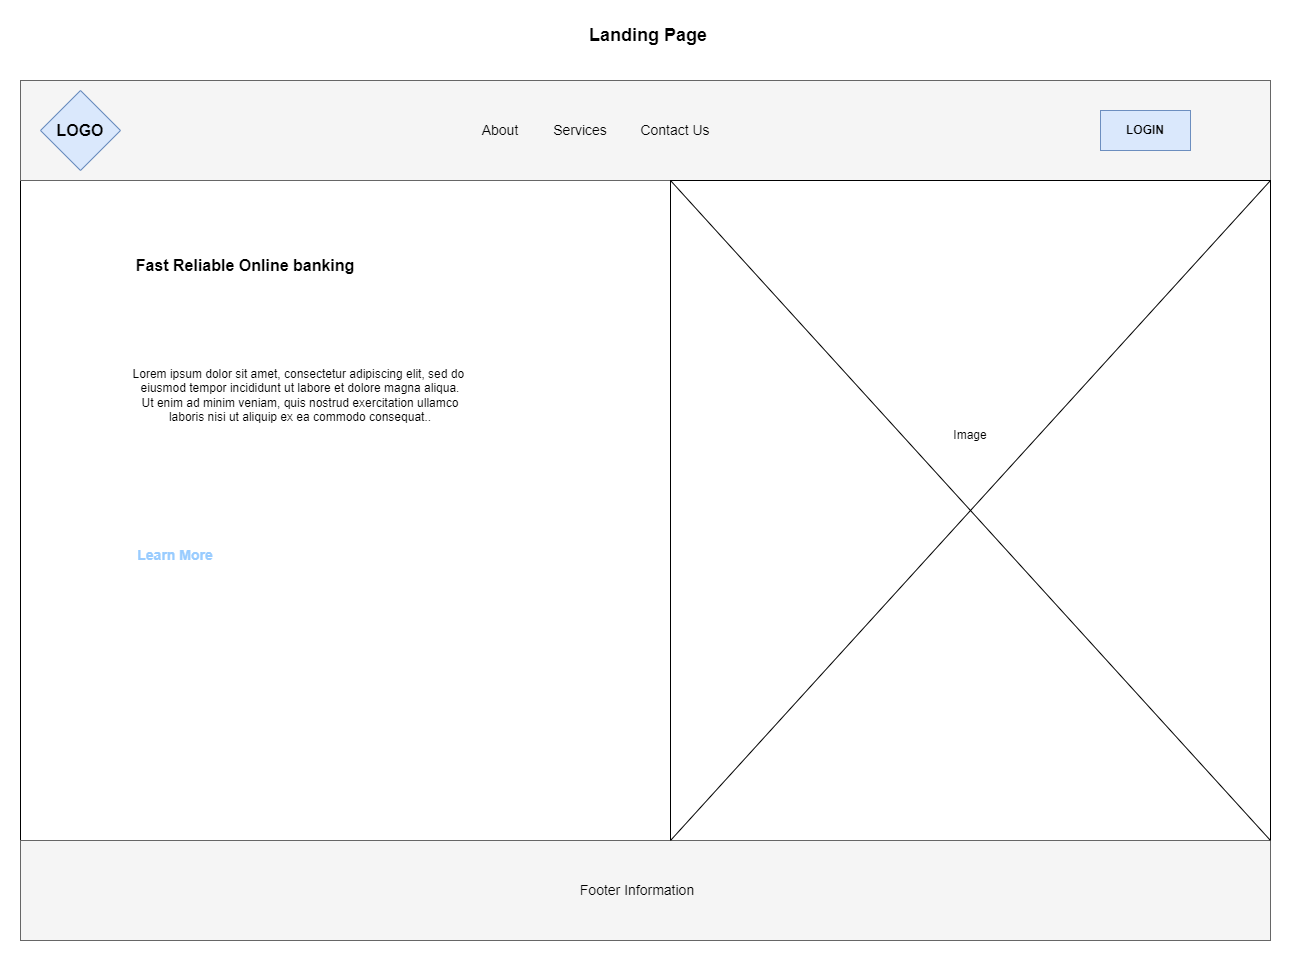

The diagram above was exported from draw.io. Its source (the exported page's mxGraphModel, read from the mxfile embedded in the PNG):
<mxGraphModel dx="3311" dy="1234" grid="1" gridSize="10" guides="1" tooltips="1" connect="1" arrows="1" fold="1" page="1" pageScale="1" pageWidth="827" pageHeight="1169" math="0" shadow="0">
  <root>
    <mxCell id="0" />
    <mxCell id="1" parent="0" />
    <mxCell id="xWcjb8qhsKGaQlNw6-6s-1" value="" style="rounded=0;whiteSpace=wrap;html=1;" parent="1" vertex="1">
      <mxGeometry x="-170" y="170" width="1250" height="860" as="geometry" />
    </mxCell>
    <mxCell id="xWcjb8qhsKGaQlNw6-6s-2" value="" style="rounded=0;whiteSpace=wrap;html=1;fillColor=#f5f5f5;fontColor=#333333;strokeColor=#666666;" parent="1" vertex="1">
      <mxGeometry x="-170" y="170" width="1250" height="100" as="geometry" />
    </mxCell>
    <mxCell id="xWcjb8qhsKGaQlNw6-6s-4" value="&lt;font size=&quot;3&quot;&gt;&lt;b&gt;LOGO&lt;/b&gt;&lt;/font&gt;" style="rhombus;whiteSpace=wrap;html=1;fillColor=#dae8fc;strokeColor=#6c8ebf;" parent="1" vertex="1">
      <mxGeometry x="-150" y="180" width="80" height="80" as="geometry" />
    </mxCell>
    <mxCell id="xWcjb8qhsKGaQlNw6-6s-7" value="&lt;font style=&quot;font-size: 14px;&quot;&gt;About&lt;/font&gt;" style="text;html=1;align=center;verticalAlign=middle;whiteSpace=wrap;rounded=0;" parent="1" vertex="1">
      <mxGeometry x="280" y="205" width="60" height="30" as="geometry" />
    </mxCell>
    <mxCell id="xWcjb8qhsKGaQlNw6-6s-8" value="&lt;font style=&quot;font-size: 14px;&quot;&gt;Services&lt;/font&gt;" style="text;html=1;align=center;verticalAlign=middle;whiteSpace=wrap;rounded=0;" parent="1" vertex="1">
      <mxGeometry x="360" y="205" width="60" height="30" as="geometry" />
    </mxCell>
    <mxCell id="xWcjb8qhsKGaQlNw6-6s-9" value="&lt;font style=&quot;font-size: 14px;&quot;&gt;Contact Us&lt;/font&gt;" style="text;html=1;align=center;verticalAlign=middle;whiteSpace=wrap;rounded=0;" parent="1" vertex="1">
      <mxGeometry x="440" y="205" width="90" height="30" as="geometry" />
    </mxCell>
    <mxCell id="xWcjb8qhsKGaQlNw6-6s-10" value="&lt;b&gt;LOGIN&lt;/b&gt;" style="rounded=0;whiteSpace=wrap;html=1;fillColor=#dae8fc;strokeColor=#6c8ebf;" parent="1" vertex="1">
      <mxGeometry x="910" y="200" width="90" height="40" as="geometry" />
    </mxCell>
    <mxCell id="xWcjb8qhsKGaQlNw6-6s-12" value="" style="rounded=0;whiteSpace=wrap;html=1;" parent="1" vertex="1">
      <mxGeometry x="480" y="270" width="600" height="660" as="geometry" />
    </mxCell>
    <mxCell id="xWcjb8qhsKGaQlNw6-6s-13" value="" style="rounded=0;whiteSpace=wrap;html=1;fillColor=#f5f5f5;fontColor=#333333;strokeColor=#666666;" parent="1" vertex="1">
      <mxGeometry x="-170" y="930" width="1250" height="100" as="geometry" />
    </mxCell>
    <mxCell id="xWcjb8qhsKGaQlNw6-6s-14" value="" style="endArrow=none;html=1;rounded=0;entryX=1;entryY=1;entryDx=0;entryDy=0;" parent="1" source="xWcjb8qhsKGaQlNw6-6s-12" target="xWcjb8qhsKGaQlNw6-6s-2" edge="1">
      <mxGeometry width="50" height="50" relative="1" as="geometry">
        <mxPoint x="380" y="650" as="sourcePoint" />
        <mxPoint x="430" y="600" as="targetPoint" />
      </mxGeometry>
    </mxCell>
    <mxCell id="xWcjb8qhsKGaQlNw6-6s-15" value="" style="endArrow=none;html=1;rounded=0;entryX=1;entryY=0;entryDx=0;entryDy=0;exitX=0;exitY=1;exitDx=0;exitDy=0;" parent="1" source="xWcjb8qhsKGaQlNw6-6s-12" target="xWcjb8qhsKGaQlNw6-6s-12" edge="1">
      <mxGeometry width="50" height="50" relative="1" as="geometry">
        <mxPoint x="478" y="920" as="sourcePoint" />
        <mxPoint x="430" y="600" as="targetPoint" />
      </mxGeometry>
    </mxCell>
    <mxCell id="xWcjb8qhsKGaQlNw6-6s-16" value="" style="endArrow=none;html=1;rounded=0;entryX=1;entryY=0;entryDx=0;entryDy=0;exitX=0;exitY=0;exitDx=0;exitDy=0;" parent="1" source="xWcjb8qhsKGaQlNw6-6s-12" target="xWcjb8qhsKGaQlNw6-6s-13" edge="1">
      <mxGeometry width="50" height="50" relative="1" as="geometry">
        <mxPoint x="380" y="650" as="sourcePoint" />
        <mxPoint x="430" y="600" as="targetPoint" />
      </mxGeometry>
    </mxCell>
    <mxCell id="xWcjb8qhsKGaQlNw6-6s-17" value="Image" style="text;html=1;align=center;verticalAlign=middle;whiteSpace=wrap;rounded=0;" parent="1" vertex="1">
      <mxGeometry x="750" y="510" width="60" height="30" as="geometry" />
    </mxCell>
    <mxCell id="xWcjb8qhsKGaQlNw6-6s-18" value="&lt;font size=&quot;3&quot;&gt;&lt;b&gt;Fast Reliable Online banking&lt;/b&gt;&lt;/font&gt;" style="text;html=1;align=center;verticalAlign=middle;whiteSpace=wrap;rounded=0;" parent="1" vertex="1">
      <mxGeometry x="-80" y="340" width="270" height="30" as="geometry" />
    </mxCell>
    <mxCell id="xWcjb8qhsKGaQlNw6-6s-19" value="&lt;div&gt;&lt;span&gt;&lt;/span&gt;&lt;span&gt;&lt;/span&gt;&lt;/div&gt;&lt;span style=&quot;white-space-collapse: preserve;&quot;&gt;Lorem ipsum dolor sit amet, consectetur adipiscing elit, sed do &lt;br&gt;eiusmod tempor incididunt ut labore et dolore magna aliqua.&lt;br&gt; Ut enim ad minim veniam, quis nostrud exercitation ullamco &lt;br&gt;laboris nisi ut aliquip ex ea commodo consequat..&lt;/span&gt;" style="text;html=1;align=center;verticalAlign=middle;whiteSpace=wrap;rounded=0;" parent="1" vertex="1">
      <mxGeometry x="-100" y="450" width="420" height="70" as="geometry" />
    </mxCell>
    <mxCell id="xWcjb8qhsKGaQlNw6-6s-20" value="&lt;font style=&quot;font-size: 14px;&quot;&gt;&lt;b&gt;Learn More&lt;/b&gt;&lt;/font&gt;" style="text;html=1;align=center;verticalAlign=middle;whiteSpace=wrap;rounded=0;fontColor=#99CCFF;" parent="1" vertex="1">
      <mxGeometry x="-70" y="630" width="110" height="30" as="geometry" />
    </mxCell>
    <mxCell id="xWcjb8qhsKGaQlNw6-6s-22" value="&lt;font style=&quot;font-size: 14px;&quot;&gt;Footer Information&lt;/font&gt;" style="text;html=1;align=center;verticalAlign=middle;whiteSpace=wrap;rounded=0;" parent="1" vertex="1">
      <mxGeometry x="384" y="965" width="126" height="30" as="geometry" />
    </mxCell>
    <mxCell id="xWcjb8qhsKGaQlNw6-6s-23" value="&lt;font style=&quot;font-size: 18px;&quot;&gt;&lt;b&gt;Landing Page&lt;/b&gt;&lt;/font&gt;" style="text;html=1;align=center;verticalAlign=middle;whiteSpace=wrap;rounded=0;" parent="1" vertex="1">
      <mxGeometry x="370" y="110" width="176" height="30" as="geometry" />
    </mxCell>
  </root>
</mxGraphModel>